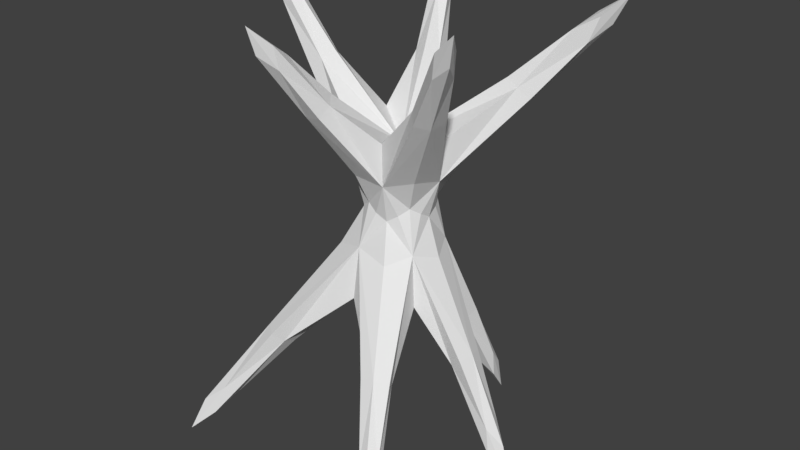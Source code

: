 # Source: Bowlholerthing.blend  (saved by Blender 2.79.0; exported with 4.5.12 LTS)
import bpy
from mathutils import Matrix  # noqa: F401  (used for matrix-valued properties, if any)

bpy.ops.wm.read_factory_settings(use_empty=True)
scene = bpy.context.scene
scene.name = 'Scene'

# ---- collections
col_collection_1 = bpy.data.collections.new('Collection 1'); scene.collection.children.link(col_collection_1)

# ---- world
world_world = bpy.data.worlds.new('World'); scene.world = world_world
world_world.color = (0.05088, 0.05088, 0.05088)
world_world.use_sun_shadow = False
world_world.sun_shadow_jitter_overblur = 0.0
world_world.cycles.sampling_method = 'MANUAL'

# ---- meshes
me_icosphere = bpy.data.meshes.new('Icosphere')
me_icosphere.from_pydata([(1.072, -2.167, -3.038), (1.666, 0.2629, -3.373), (-2.248, -1.916, -3.093), (-2.243, 1.63, -3.115), (0.6113, 1.881, -3.096), (0.7805, 0.0, -0.1491), (0.2412, -0.7423, -0.1491), (-0.6315, -0.4588, -0.1491), (-0.6315, 0.4588, -0.1491), (0.2412, 0.7423, -0.1491), (0.6315, -0.4588, 0.1491), (-0.2412, -0.7423, 0.1491), (-0.7805, 0.0, 0.1491), (-0.2412, 0.7423, 0.1491), (0.6315, 0.4588, 0.1491), (1.717, -0.9224, 2.778), (-0.8035, -1.622, 2.595), (-1.963, 0.2629, 2.82), (-0.4511, 1.842, 2.731), (1.838, 1.449, 2.746), (-1.032, -3.177, 4.373), (-0.3035, -1.785, 2.595), (-0.6653, -2.048, 2.318), (0.9245, 2.845, -5.932), (0.2495, 1.619, -3.373), (0.7495, 1.456, -3.376), (-3.715, -3.266, -5.927), (-2.11, -1.491, -3.373), (-1.801, -1.916, -3.373), (3.789, 2.33, 4.677), (2.147, 1.023, 2.746), (2.285, 1.449, 2.47), (2.929, -2.128, 4.74), (1.408, -1.348, 2.778), (1.855, -1.348, 2.501), (-1.328, 3.293, 4.645), (-0.9511, 1.68, 2.731), (-0.8129, 2.105, 2.454), (-3.685, 0.0, 4.824), (-1.963, -0.2629, 2.82), (-2.325, 0.0, 2.543), (-3.706, 2.693, -5.957), (-1.796, 1.63, -3.376), (-2.105, 1.205, -3.391), (3.092, 0.0, -5.932), (2.028, 0.0, -3.096), (1.666, -0.2629, -3.376), (1.846, -3.417, -5.813), (1.21, -1.742, -3.315), (0.7104, -1.905, -3.315), (-0.3416, -1.168, -2.034), (0.9001, -0.6327, -2.035), (0.4402, -1.072, -1.02), (1.064, 0.0, -1.035), (0.7849, 0.5612, -2.049), (-1.277, -0.07162, -2.053), (-1.013, -0.8064, -1.034), (-0.4557, 1.025, -2.049), (-1.011, 0.7348, -1.04), (0.3249, 1.0, -1.035), (0.7575, -0.2461, 0.0), (0.7575, 0.2461, 0.0), (0.0, -0.7965, 0.0), (0.4682, -0.6444, 0.0), (-0.7575, -0.2461, 0.0), (-0.4682, -0.6444, 0.0), (-0.4682, 0.6444, 0.0), (-0.7575, 0.2461, 0.0), (0.4682, 0.6444, 0.0), (0.0, 0.7965, 0.0), (0.9143, -0.6643, 0.8862), (-0.3384, -1.042, 0.8404), (-1.138, 0.0, 0.8967), (-0.3753, 1.056, 0.8744), (1.022, 0.6895, 0.8783), (0.3451, -0.9957, 1.705), (1.189, 0.02521, 1.743), (-0.8725, -0.6027, 1.715), (-0.9094, 0.6171, 1.749), (0.4158, 1.035, 1.731), (-0.9779, -3.01, 3.767), (-0.7066, -2.813, 3.975), (-1.082, -2.691, 3.975), (-0.9498, -1.86, 2.387), (-0.4976, -1.531, 2.733), (-0.3248, -2.063, 2.387), (0.9871, 2.4, -5.342), (0.6121, 2.522, -5.337), (0.8835, 2.719, -5.13), (0.8959, 1.694, -3.168), (0.2709, 1.897, -3.164), (0.4436, 1.365, -3.514), (-3.11, -2.999, -5.336), (-3.342, -2.68, -5.336), (-3.446, -2.999, -5.124), (-2.368, -1.597, -3.163), (-1.981, -2.129, -3.163), (-1.809, -1.597, -3.513), (3.511, 2.181, 4.033), (3.407, 1.862, 4.24), (3.175, 2.181, 4.24), (1.846, 1.13, 2.884), (2.019, 1.661, 2.539), (2.405, 1.13, 2.539), (2.758, -2.004, 4.088), (2.423, -2.004, 4.295), (2.655, -1.685, 4.295), (1.416, -1.029, 2.916), (1.975, -1.029, 2.57), (1.589, -1.56, 2.57), (-1.236, 3.11, 4.005), (-1.34, 2.791, 4.213), (-0.9649, 2.913, 4.213), (-0.4725, 2.121, 2.523), (-0.6452, 1.589, 2.869), (-1.097, 1.918, 2.523), (-3.466, 0.0, 4.161), (-3.194, -0.1971, 4.369), (-3.194, 0.1971, 4.369), (-2.234, 0.3286, 2.612), (-1.782, 0.0, 2.958), (-2.234, -0.3286, 2.612), (-3.334, 2.179, -5.366), (-3.102, 2.498, -5.348), (-3.438, 2.498, -5.159), (-1.977, 1.842, -3.173), (-2.363, 1.311, -3.191), (-1.804, 1.311, -3.518), (2.675, -0.1971, -5.342), (2.946, 0.0, -5.13), (2.675, 0.1971, -5.337), (1.938, 0.3286, -3.164), (1.485, 0.0, -3.514), (1.938, -0.3286, -3.168), (1.419, -3.022, -5.235), (1.794, -2.9, -5.235), (1.69, -3.219, -5.027), (0.7318, -2.183, -3.107), (1.357, -1.98, -3.107), (0.9045, -1.651, -3.453), (-0.03117, -0.0229, -1.473), (0.823, -0.591, -0.8369), (-0.3137, -1.003, -0.8365), (-1.071, -0.02339, -0.8433), (-0.3509, 0.9566, -0.8419), (0.7854, 0.5677, -0.8415), (0.3148, -0.9471, 0.7293), (-0.814, -0.5812, 0.7328), (-0.8261, 0.5859, 0.7439), (0.3379, 0.9601, 0.7379), (1.042, 0.008233, 0.7417), (0.01347, 0.006337, 1.347), (-0.6707, -2.726, 3.47), (-1.06, -2.599, 3.47), (-0.7782, -2.395, 3.685), (0.6942, 2.137, -4.899), (0.5867, 2.467, -4.68), (0.9756, 2.341, -4.684), (-2.824, -2.493, -4.896), (-2.932, -2.823, -4.677), (-3.172, -2.493, -4.677), (2.99, 2.096, 3.706), (3.23, 1.765, 3.706), (2.882, 1.765, 3.921), (2.321, -1.939, 3.755), (2.561, -1.608, 3.755), (2.213, -1.608, 3.97), (-1.289, 2.689, 3.682), (-0.9003, 2.815, 3.682), (-1.008, 2.484, 3.897), (-3.067, -0.2044, 3.82), (-3.067, 0.2044, 3.82), (-2.786, 0.0, 4.035), (-2.817, 2.047, -4.912), (-3.165, 2.047, -4.712), (-2.925, 2.378, -4.697), (2.324, 0.0, -4.899), (2.606, -0.2044, -4.684), (2.606, 0.2044, -4.68), (1.411, -2.581, -4.805), (1.693, -2.786, -4.59), (1.304, -2.912, -4.59)], [], [(0, 138, 141, 52), (0, 52, 142, 137), (0, 137, 181, 136), (0, 136, 180, 138), (1, 132, 140, 54), (1, 54, 145, 131), (1, 131, 178, 130), (1, 130, 176, 132), (2, 96, 142, 56), (2, 56, 143, 95), (2, 95, 160, 94), (2, 94, 159, 96), (3, 126, 143, 58), (3, 58, 144, 125), (3, 125, 175, 124), (3, 124, 174, 126), (4, 90, 144, 59), (4, 59, 145, 89), (4, 89, 157, 88), (4, 88, 156, 90), (5, 60, 141, 53), (5, 53, 145, 61), (5, 61, 150, 60), (6, 62, 142, 52), (6, 52, 141, 63), (6, 63, 146, 62), (7, 64, 143, 56), (7, 56, 142, 65), (7, 65, 147, 64), (8, 66, 144, 58), (8, 58, 143, 67), (8, 67, 148, 66), (9, 68, 145, 59), (9, 59, 144, 69), (9, 69, 149, 68), (10, 63, 141, 60), (10, 60, 150, 70), (10, 70, 146, 63), (11, 65, 142, 62), (11, 62, 146, 71), (11, 71, 147, 65), (12, 67, 143, 64), (12, 64, 147, 72), (12, 72, 148, 67), (13, 69, 144, 66), (13, 66, 148, 73), (13, 73, 149, 69), (14, 61, 145, 68), (14, 68, 149, 74), (14, 74, 150, 61), (15, 108, 150, 76), (15, 76, 151, 107), (15, 107, 166, 106), (15, 106, 165, 108), (16, 84, 151, 77), (16, 77, 147, 83), (16, 83, 153, 82), (16, 82, 154, 84), (17, 120, 151, 78), (17, 78, 148, 119), (17, 119, 171, 118), (17, 118, 172, 120), (18, 114, 151, 79), (18, 79, 149, 113), (18, 113, 168, 112), (18, 112, 169, 114), (19, 102, 149, 79), (19, 79, 151, 101), (19, 101, 163, 100), (19, 100, 161, 102), (20, 82, 153, 80), (20, 80, 152, 81), (20, 81, 154, 82), (21, 85, 146, 75), (21, 75, 151, 84), (21, 84, 154, 81), (21, 81, 152, 85), (22, 83, 147, 71), (22, 71, 146, 85), (22, 85, 152, 80), (22, 80, 153, 83), (23, 86, 155, 87), (23, 87, 156, 88), (23, 88, 157, 86), (24, 91, 140, 57), (24, 57, 144, 90), (24, 90, 156, 87), (24, 87, 155, 91), (25, 89, 145, 54), (25, 54, 140, 91), (25, 91, 155, 86), (25, 86, 157, 89), (26, 93, 158, 92), (26, 92, 159, 94), (26, 94, 160, 93), (27, 95, 143, 55), (27, 55, 140, 97), (27, 97, 158, 93), (27, 93, 160, 95), (28, 97, 140, 50), (28, 50, 142, 96), (28, 96, 159, 92), (28, 92, 158, 97), (29, 99, 162, 98), (29, 98, 161, 100), (29, 100, 163, 99), (30, 101, 151, 76), (30, 76, 150, 103), (30, 103, 162, 99), (30, 99, 163, 101), (31, 103, 150, 74), (31, 74, 149, 102), (31, 102, 161, 98), (31, 98, 162, 103), (32, 105, 164, 104), (32, 104, 165, 106), (32, 106, 166, 105), (33, 107, 151, 75), (33, 75, 146, 109), (33, 109, 164, 105), (33, 105, 166, 107), (34, 109, 146, 70), (34, 70, 150, 108), (34, 108, 165, 104), (34, 104, 164, 109), (35, 112, 168, 110), (35, 110, 167, 111), (35, 111, 169, 112), (36, 115, 148, 78), (36, 78, 151, 114), (36, 114, 169, 111), (36, 111, 167, 115), (37, 113, 149, 73), (37, 73, 148, 115), (37, 115, 167, 110), (37, 110, 168, 113), (38, 118, 171, 116), (38, 116, 170, 117), (38, 117, 172, 118), (39, 121, 147, 77), (39, 77, 151, 120), (39, 120, 172, 117), (39, 117, 170, 121), (40, 119, 148, 72), (40, 72, 147, 121), (40, 121, 170, 116), (40, 116, 171, 119), (41, 123, 173, 122), (41, 122, 174, 124), (41, 124, 175, 123), (42, 125, 144, 57), (42, 57, 140, 127), (42, 127, 173, 123), (42, 123, 175, 125), (43, 127, 140, 55), (43, 55, 143, 126), (43, 126, 174, 122), (43, 122, 173, 127), (44, 129, 177, 128), (44, 128, 176, 130), (44, 130, 178, 129), (45, 131, 145, 53), (45, 53, 141, 133), (45, 133, 177, 129), (45, 129, 178, 131), (46, 133, 141, 51), (46, 51, 140, 132), (46, 132, 176, 128), (46, 128, 177, 133), (47, 134, 179, 135), (47, 135, 180, 136), (47, 136, 181, 134), (48, 139, 140, 51), (48, 51, 141, 138), (48, 138, 180, 135), (48, 135, 179, 139), (49, 137, 142, 50), (49, 50, 140, 139), (49, 139, 179, 134), (49, 134, 181, 137)])
me_icosphere.use_remesh_preserve_volume = False
me_icosphere.use_remesh_preserve_attributes = False
me_icosphere.use_mirror_vertex_groups = False
me_icosphere.update()

# ---- objects
ob_icosphere = bpy.data.objects.new('Icosphere', me_icosphere)

# ---- transforms, parenting, visibility, modifiers, constraints
ob_icosphere.location = (0.0, 0.0, 0.0)
ob_icosphere.lineart.crease_threshold = 0.0

# ---- collection membership
col_collection_1.objects.link(ob_icosphere)

# ---- scene / render settings (as saved in the file)
scene.frame_start = 1; scene.frame_end = 250; scene.frame_set(1)
scene.render.engine = 'BLENDER_EEVEE_NEXT'
scene.render.resolution_percentage = 50
scene.render.dither_intensity = 0.0
scene.cycles.use_denoising = False
scene.cycles.samples = 128
scene.cycles.sampling_pattern = 'TABULATED_SOBOL'
scene.cycles.use_adaptive_sampling = False
scene.cycles.use_light_tree = False
scene.cycles.blur_glossy = 0.0
scene.cycles.sample_clamp_indirect = 0.0
scene.view_settings.view_transform = 'Standard'
bpy.context.view_layer.update()

# ---- added for rendering (the .blend has no active camera and no usable light): camera, sun
cam_auto = bpy.data.cameras.new('AutoCamera')
cam_auto.lens = 50.0
cam_auto.sensor_width = 36.0
cam_auto.clip_end = 1000.0
ob_auto_camera = bpy.data.objects.new('AutoCamera', cam_auto)
scene.collection.objects.link(ob_auto_camera)
ob_auto_camera.location = (13.684, -16.4385, 10.3509)
ob_auto_camera.rotation_euler = (1.09748, -7.21219e-08, 0.694738)
scene.camera = ob_auto_camera
light_auto_sun = bpy.data.lights.new('AutoSun', 'SUN')
light_auto_sun.energy = 3.0
light_auto_sun.angle = 0.0523599
ob_auto_sun = bpy.data.objects.new('AutoSun', light_auto_sun)
scene.collection.objects.link(ob_auto_sun)
ob_auto_sun.rotation_euler = (0.872665, 0.174533, 0.523599)
bpy.context.view_layer.update()

